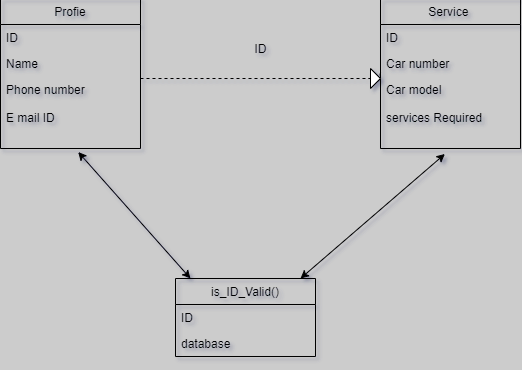

The diagram above was exported from draw.io. Its source (the exported page's mxGraphModel, read from the mxfile embedded in the PNG):
<mxGraphModel dx="865" dy="457" grid="0" gridSize="10" guides="1" tooltips="1" connect="1" arrows="1" fold="1" page="1" pageScale="1" pageWidth="850" pageHeight="1100" background="#CCCCCC" math="0" shadow="1">
  <root>
    <mxCell id="0" />
    <mxCell id="1" parent="0" />
    <mxCell id="QDIiAUpRt_NFSxeFc2qn-1" value="Profie" style="swimlane;fontStyle=0;childLayout=stackLayout;horizontal=1;startSize=26;fillColor=none;horizontalStack=0;resizeParent=1;resizeParentMax=0;resizeLast=0;collapsible=1;marginBottom=0;" vertex="1" parent="1">
      <mxGeometry x="180" y="240" width="140" height="150" as="geometry">
        <mxRectangle x="180" y="230" width="90" height="26" as="alternateBounds" />
      </mxGeometry>
    </mxCell>
    <mxCell id="QDIiAUpRt_NFSxeFc2qn-2" value="ID" style="text;strokeColor=none;fillColor=none;align=left;verticalAlign=top;spacingLeft=4;spacingRight=4;overflow=hidden;rotatable=0;points=[[0,0.5],[1,0.5]];portConstraint=eastwest;" vertex="1" parent="QDIiAUpRt_NFSxeFc2qn-1">
      <mxGeometry y="26" width="140" height="26" as="geometry" />
    </mxCell>
    <mxCell id="QDIiAUpRt_NFSxeFc2qn-3" value="Name" style="text;strokeColor=none;fillColor=none;align=left;verticalAlign=top;spacingLeft=4;spacingRight=4;overflow=hidden;rotatable=0;points=[[0,0.5],[1,0.5]];portConstraint=eastwest;" vertex="1" parent="QDIiAUpRt_NFSxeFc2qn-1">
      <mxGeometry y="52" width="140" height="26" as="geometry" />
    </mxCell>
    <mxCell id="QDIiAUpRt_NFSxeFc2qn-4" value="Phone number&#10;&#10;E mail ID&#10;&#10;&#10;" style="text;strokeColor=none;fillColor=none;align=left;verticalAlign=top;spacingLeft=4;spacingRight=4;overflow=hidden;rotatable=0;points=[[0,0.5],[1,0.5]];portConstraint=eastwest;" vertex="1" parent="QDIiAUpRt_NFSxeFc2qn-1">
      <mxGeometry y="78" width="140" height="72" as="geometry" />
    </mxCell>
    <mxCell id="QDIiAUpRt_NFSxeFc2qn-5" value="Service " style="swimlane;fontStyle=0;childLayout=stackLayout;horizontal=1;startSize=26;fillColor=none;horizontalStack=0;resizeParent=1;resizeParentMax=0;resizeLast=0;collapsible=1;marginBottom=0;" vertex="1" parent="1">
      <mxGeometry x="560" y="240" width="140" height="150" as="geometry">
        <mxRectangle x="180" y="230" width="90" height="26" as="alternateBounds" />
      </mxGeometry>
    </mxCell>
    <mxCell id="QDIiAUpRt_NFSxeFc2qn-6" value="ID" style="text;strokeColor=none;fillColor=none;align=left;verticalAlign=top;spacingLeft=4;spacingRight=4;overflow=hidden;rotatable=0;points=[[0,0.5],[1,0.5]];portConstraint=eastwest;" vertex="1" parent="QDIiAUpRt_NFSxeFc2qn-5">
      <mxGeometry y="26" width="140" height="26" as="geometry" />
    </mxCell>
    <mxCell id="QDIiAUpRt_NFSxeFc2qn-7" value="Car number" style="text;strokeColor=none;fillColor=none;align=left;verticalAlign=top;spacingLeft=4;spacingRight=4;overflow=hidden;rotatable=0;points=[[0,0.5],[1,0.5]];portConstraint=eastwest;" vertex="1" parent="QDIiAUpRt_NFSxeFc2qn-5">
      <mxGeometry y="52" width="140" height="26" as="geometry" />
    </mxCell>
    <mxCell id="QDIiAUpRt_NFSxeFc2qn-8" value="Car model&#10;&#10;services Required&#10;&#10;" style="text;strokeColor=none;fillColor=none;align=left;verticalAlign=top;spacingLeft=4;spacingRight=4;overflow=hidden;rotatable=0;points=[[0,0.5],[1,0.5]];portConstraint=eastwest;" vertex="1" parent="QDIiAUpRt_NFSxeFc2qn-5">
      <mxGeometry y="78" width="140" height="72" as="geometry" />
    </mxCell>
    <mxCell id="QDIiAUpRt_NFSxeFc2qn-11" value="ID" style="text;html=1;align=center;verticalAlign=middle;resizable=0;points=[];autosize=1;strokeColor=none;" vertex="1" parent="1">
      <mxGeometry x="425" y="280" width="30" height="20" as="geometry" />
    </mxCell>
    <mxCell id="QDIiAUpRt_NFSxeFc2qn-13" value="" style="endArrow=none;dashed=1;html=1;exitX=1.003;exitY=0.197;exitDx=0;exitDy=0;exitPerimeter=0;entryX=-0.014;entryY=0.069;entryDx=0;entryDy=0;entryPerimeter=0;startArrow=none;" edge="1" parent="1" source="QDIiAUpRt_NFSxeFc2qn-14" target="QDIiAUpRt_NFSxeFc2qn-8">
      <mxGeometry width="50" height="50" relative="1" as="geometry">
        <mxPoint x="400" y="410" as="sourcePoint" />
        <mxPoint x="450" y="360" as="targetPoint" />
      </mxGeometry>
    </mxCell>
    <mxCell id="QDIiAUpRt_NFSxeFc2qn-14" value="" style="triangle;whiteSpace=wrap;html=1;" vertex="1" parent="1">
      <mxGeometry x="550" y="310" width="10" height="20" as="geometry" />
    </mxCell>
    <mxCell id="QDIiAUpRt_NFSxeFc2qn-17" value="" style="endArrow=none;dashed=1;html=1;" edge="1" parent="1">
      <mxGeometry width="50" height="50" relative="1" as="geometry">
        <mxPoint x="320" y="320" as="sourcePoint" />
        <mxPoint x="550" y="320" as="targetPoint" />
      </mxGeometry>
    </mxCell>
    <mxCell id="QDIiAUpRt_NFSxeFc2qn-18" value="" style="endArrow=classic;startArrow=classic;html=1;entryX=0.555;entryY=1.049;entryDx=0;entryDy=0;entryPerimeter=0;" edge="1" parent="1" target="QDIiAUpRt_NFSxeFc2qn-4">
      <mxGeometry width="50" height="50" relative="1" as="geometry">
        <mxPoint x="370" y="520" as="sourcePoint" />
        <mxPoint x="420" y="450" as="targetPoint" />
      </mxGeometry>
    </mxCell>
    <mxCell id="QDIiAUpRt_NFSxeFc2qn-19" value="" style="endArrow=classic;startArrow=classic;html=1;entryX=0.46;entryY=1.076;entryDx=0;entryDy=0;entryPerimeter=0;" edge="1" parent="1" target="QDIiAUpRt_NFSxeFc2qn-8">
      <mxGeometry width="50" height="50" relative="1" as="geometry">
        <mxPoint x="480" y="520" as="sourcePoint" />
        <mxPoint x="420" y="450" as="targetPoint" />
      </mxGeometry>
    </mxCell>
    <mxCell id="QDIiAUpRt_NFSxeFc2qn-21" value="is_ID_Valid()" style="swimlane;fontStyle=0;childLayout=stackLayout;horizontal=1;startSize=26;fillColor=none;horizontalStack=0;resizeParent=1;resizeParentMax=0;resizeLast=0;collapsible=1;marginBottom=0;" vertex="1" parent="1">
      <mxGeometry x="355" y="520" width="140" height="78" as="geometry">
        <mxRectangle x="180" y="230" width="90" height="26" as="alternateBounds" />
      </mxGeometry>
    </mxCell>
    <mxCell id="QDIiAUpRt_NFSxeFc2qn-22" value="ID" style="text;strokeColor=none;fillColor=none;align=left;verticalAlign=top;spacingLeft=4;spacingRight=4;overflow=hidden;rotatable=0;points=[[0,0.5],[1,0.5]];portConstraint=eastwest;" vertex="1" parent="QDIiAUpRt_NFSxeFc2qn-21">
      <mxGeometry y="26" width="140" height="26" as="geometry" />
    </mxCell>
    <mxCell id="QDIiAUpRt_NFSxeFc2qn-23" value="database " style="text;strokeColor=none;fillColor=none;align=left;verticalAlign=top;spacingLeft=4;spacingRight=4;overflow=hidden;rotatable=0;points=[[0,0.5],[1,0.5]];portConstraint=eastwest;" vertex="1" parent="QDIiAUpRt_NFSxeFc2qn-21">
      <mxGeometry y="52" width="140" height="26" as="geometry" />
    </mxCell>
  </root>
</mxGraphModel>